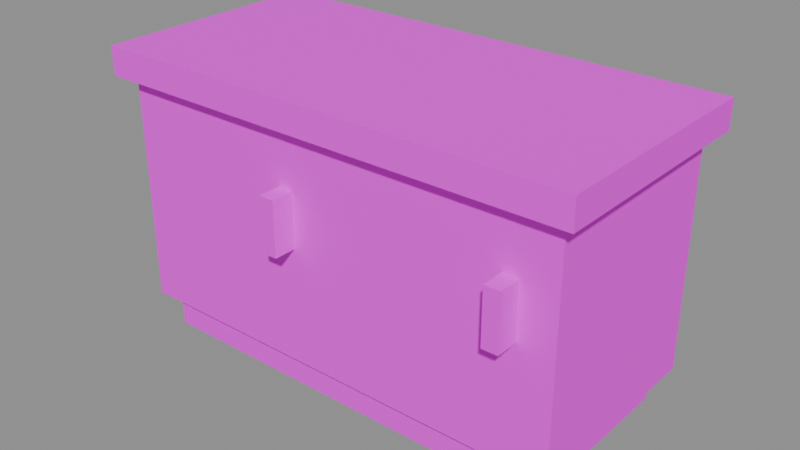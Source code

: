 # Source: CabinCabinet.blend  (saved by Blender 5.2.45; exported with 4.5.12 LTS)
import bpy
from mathutils import Matrix  # noqa: F401  (used for matrix-valued properties, if any)

bpy.ops.wm.read_factory_settings(use_empty=True)
scene = bpy.context.scene
scene.name = 'CabinCabinet'

# ---- images (referenced by path relative to the original .blend; pixels are not part of the script)
import os
ASSET_DIR = os.environ.get("B2B_ASSET_DIR", "")  # directory of the original .blend (textures are referenced by path, not embedded)
HERE = os.path.dirname(os.path.abspath(__file__))  # packed textures are extracted next to this script under _unpacked/

def load_image(name, relpath, width, height, colorspace="sRGB"):
    """Load a texture the original file referenced (path relative to the .blend, or extracted next to this script)."""
    p = next((c for c in (os.path.join(HERE, relpath), os.path.join(ASSET_DIR, relpath)) if relpath and os.path.exists(c)), "")
    if p:
        img = bpy.data.images.load(p, check_existing=True)
        img.name = name
    else:  # same state as the original file: an image datablock whose file is absent (Cycles renders it pink)
        img = bpy.data.images.new(name, width, height)
        img.source = "FILE"
        img.filepath = "//" + (relpath or name)
    img.colorspace_settings.name = colorspace
    return img
img_fuelstop04_atlas_png = load_image('FuelStop04_Atlas.png', 'FuelStop04_Atlas.png', 1024, 1024, 'sRGB')

# ---- materials (node trees are filled in below, after node groups)
mat_fuelstop04_atlas = bpy.data.materials.new('FuelStop04_Atlas')

# ---- material node trees
mat_fuelstop04_atlas.use_nodes = True; mat_fuelstop04_atlas.node_tree.nodes.clear()
_N = mat_fuelstop04_atlas.node_tree.nodes; _L = mat_fuelstop04_atlas.node_tree.links
n0 = _N.new('ShaderNodeOutputMaterial'); n0.name = 'Material Output'; n0.location = (0, 0)
n1 = _N.new('ShaderNodeBsdfPrincipled'); n1.name = 'Principled BSDF'; n1.location = (0, 0)
n1.inputs[2].default_value = 0.92
n1.inputs[10].default_value = 0.005
n2 = _N.new('ShaderNodeTexImage'); n2.name = 'Image Texture'; n2.location = (0, 0)
n2.image = img_fuelstop04_atlas_png
n2.interpolation = 'Closest'
n2.extension = 'EXTEND'
n3 = _N.new('ShaderNodeVertexColor'); n3.name = 'Color Attribute'; n3.location = (0, 0)
n3.layer_name = 'Color'
n4 = _N.new('ShaderNodeMath'); n4.name = 'Math'; n4.location = (0, 0)
n4.operation = 'MULTIPLY'
n4.inputs[1].default_value = 2.0
_L.new(n2.outputs[0], n1.inputs[0])
_L.new(n2.outputs[1], n1.inputs[4])
_L.new(n2.outputs[0], n1.inputs[27])
_L.new(n3.outputs[1], n4.inputs[0])
_L.new(n4.outputs[0], n1.inputs[28])
_L.new(n1.outputs[0], n0.inputs[0])
n0.is_active_output = True

# ---- meshes
me_cabincabinet = bpy.data.meshes.new('CabinCabinet')
me_cabincabinet.from_pydata([(-0.74, -0.32, 0.0), (-0.74, 0.32, 0.0), (0.74, 0.32, 0.0), (0.74, -0.32, 0.0), (-0.74, -0.32, 0.16), (0.74, -0.32, 0.16), (0.74, 0.32, 0.16), (-0.74, 0.32, 0.16), (-0.74, -0.32, 0.0), (0.74, -0.32, 0.0), (0.74, -0.32, 0.16), (-0.74, -0.32, 0.16), (0.74, -0.32, 0.0), (0.74, 0.32, 0.0), (0.74, 0.32, 0.16), (0.74, -0.32, 0.16), (0.74, 0.32, 0.0), (-0.74, 0.32, 0.0), (-0.74, 0.32, 0.16), (0.74, 0.32, 0.16), (-0.74, 0.32, 0.0), (-0.74, -0.32, 0.0), (-0.74, -0.32, 0.16), (-0.74, 0.32, 0.16), (-0.8, -0.36, 0.12), (-0.8, 0.36, 0.12), (0.8, 0.36, 0.12), (0.8, -0.36, 0.12), (-0.8, -0.36, 0.92), (0.8, -0.36, 0.92), (0.8, 0.36, 0.92), (-0.8, 0.36, 0.92), (-0.8, -0.36, 0.85), (-0.8, -0.36, 0.19), (-0.76, -0.36, 0.19), (-0.76, -0.36, 0.85), (-0.04, -0.36, 0.19), (0.04, -0.36, 0.19), (0.04, -0.36, 0.85), (-0.04, -0.36, 0.85), (0.76, -0.36, 0.92), (-0.8, -0.36, 0.92), (-0.8, -0.36, 0.85), (0.76, -0.36, 0.85), (0.8, -0.36, 0.19), (0.8, -0.36, 0.92), (0.76, -0.36, 0.92), (0.76, -0.36, 0.19), (-0.8, -0.36, 0.12), (0.8, -0.36, 0.12), (0.8, -0.36, 0.19), (-0.8, -0.36, 0.19), (0.8, -0.36, 0.12), (0.8, 0.36, 0.12), (0.8, 0.36, 0.92), (0.8, -0.36, 0.92), (0.8, 0.36, 0.12), (-0.8, 0.36, 0.12), (-0.8, 0.36, 0.92), (0.8, 0.36, 0.92), (-0.8, 0.36, 0.12), (-0.8, -0.36, 0.12), (-0.8, -0.36, 0.92), (-0.8, 0.36, 0.92), (-0.85, -0.41, 0.92), (-0.85, 0.41, 0.92), (0.85, 0.41, 0.92), (0.85, -0.41, 0.92), (-0.85, -0.41, 1.02), (0.85, -0.41, 1.02), (0.85, 0.41, 1.02), (-0.85, 0.41, 1.02), (-0.85, -0.41, 0.92), (0.85, -0.41, 0.92), (0.85, -0.41, 1.02), (-0.85, -0.41, 1.02), (0.85, -0.41, 0.92), (0.85, 0.41, 0.92), (0.85, 0.41, 1.02), (0.85, -0.41, 1.02), (0.85, 0.41, 0.92), (-0.85, 0.41, 0.92), (-0.85, 0.41, 1.02), (0.85, 0.41, 1.02), (-0.85, 0.41, 0.92), (-0.85, -0.41, 0.92), (-0.85, -0.41, 1.02), (-0.85, 0.41, 1.02), (-0.76, -0.36, 0.19), (-0.04, -0.36, 0.19), (-0.04, -0.36, 0.85), (-0.76, -0.36, 0.85), (-0.1775, -0.44, 0.525), (-0.1775, -0.36, 0.525), (-0.1225, -0.36, 0.525), (-0.1225, -0.44, 0.525), (-0.1775, -0.44, 0.715), (-0.1225, -0.44, 0.715), (-0.1225, -0.36, 0.715), (-0.1775, -0.36, 0.715), (-0.1775, -0.44, 0.525), (-0.1225, -0.44, 0.525), (-0.1225, -0.44, 0.715), (-0.1775, -0.44, 0.715), (-0.1225, -0.44, 0.525), (-0.1225, -0.36, 0.525), (-0.1225, -0.36, 0.715), (-0.1225, -0.44, 0.715), (-0.1225, -0.36, 0.525), (-0.1775, -0.36, 0.525), (-0.1775, -0.36, 0.715), (-0.1225, -0.36, 0.715), (-0.1775, -0.36, 0.525), (-0.1775, -0.44, 0.525), (-0.1775, -0.44, 0.715), (-0.1775, -0.36, 0.715), (0.04, -0.36, 0.19), (0.76, -0.36, 0.19), (0.76, -0.36, 0.85), (0.04, -0.36, 0.85), (0.6225, -0.44, 0.525), (0.6225, -0.36, 0.525), (0.6775, -0.36, 0.525), (0.6775, -0.44, 0.525), (0.6225, -0.44, 0.715), (0.6775, -0.44, 0.715), (0.6775, -0.36, 0.715), (0.6225, -0.36, 0.715), (0.6225, -0.44, 0.525), (0.6775, -0.44, 0.525), (0.6775, -0.44, 0.715), (0.6225, -0.44, 0.715), (0.6775, -0.44, 0.525), (0.6775, -0.36, 0.525), (0.6775, -0.36, 0.715), (0.6775, -0.44, 0.715), (0.6775, -0.36, 0.525), (0.6225, -0.36, 0.525), (0.6225, -0.36, 0.715), (0.6775, -0.36, 0.715), (0.6225, -0.36, 0.525), (0.6225, -0.44, 0.525), (0.6225, -0.44, 0.715), (0.6225, -0.36, 0.715)], [], [(0, 1, 2, 3), (4, 5, 6, 7), (8, 9, 10, 11), (12, 13, 14, 15), (16, 17, 18, 19), (20, 21, 22, 23), (24, 25, 26, 27), (28, 29, 30, 31), (32, 33, 34, 35), (36, 37, 38, 39), (40, 41, 42, 43), (44, 45, 46, 47), (48, 49, 50, 51), (52, 53, 54, 55), (56, 57, 58, 59), (60, 61, 62, 63), (64, 65, 66, 67), (68, 69, 70, 71), (72, 73, 74, 75), (76, 77, 78, 79), (80, 81, 82, 83), (84, 85, 86, 87), (88, 89, 90, 91), (92, 93, 94, 95), (96, 97, 98, 99), (100, 101, 102, 103), (104, 105, 106, 107), (108, 109, 110, 111), (112, 113, 114, 115), (116, 117, 118, 119), (120, 121, 122, 123), (124, 125, 126, 127), (128, 129, 130, 131), (132, 133, 134, 135), (136, 137, 138, 139), (140, 141, 142, 143)])
_uv = me_cabincabinet.uv_layers.new(name='AtlasUV')
_uv.uv.foreach_set('vector', [0.2539, 0.5039, 0.2539, 0.7461, 0.4961, 0.7461, 0.4961, 0.5039, 0.2539, 0.5039, 0.4961, 0.5039, 0.4961, 0.7461, 0.2539, 0.7461, 0.2539, 0.5039, 0.4961, 0.5039, 0.4961, 0.7461, 0.2539, 0.7461, 0.2539, 0.5039, 0.4961, 0.5039, 0.4961, 0.7461, 0.2539, 0.7461, 0.4961, 0.5039, 0.2539, 0.5039, 0.2539, 0.7461, 0.4961, 0.7461, 0.4961, 0.5039, 0.2539, 0.5039, 0.2539, 0.7461, 0.4961, 0.7461, 0.2539, 0.7539, 0.2539, 0.9961, 0.4961, 0.9961, 0.4961, 0.7539, 0.2539, 0.7539, 0.4961, 0.7539, 0.4961, 0.9961, 0.2539, 0.9961, 0.2539, 0.9749, 0.2539, 0.7751, 0.26, 0.7751, 0.26, 0.9749, 0.3689, 0.7751, 0.3811, 0.7751, 0.3811, 0.9749, 0.3689, 0.9749, 0.49, 0.9961, 0.2539, 0.9961, 0.2539, 0.9749, 0.49, 0.9749, 0.4961, 0.7751, 0.4961, 0.9961, 0.49, 0.9961, 0.49, 0.7751, 0.2539, 0.7539, 0.4961, 0.7539, 0.4961, 0.7751, 0.2539, 0.7751, 0.2539, 0.7539, 0.4961, 0.7539, 0.4961, 0.9961, 0.2539, 0.9961, 0.4961, 0.7539, 0.2539, 0.7539, 0.2539, 0.9961, 0.4961, 0.9961, 0.4961, 0.7539, 0.2539, 0.7539, 0.2539, 0.9961, 0.4961, 0.9961, 0.5039, 0.5039, 0.5039, 0.7461, 0.7461, 0.7461, 0.7461, 0.5039, 0.5039, 0.5039, 0.7461, 0.5039, 0.7461, 0.7461, 0.5039, 0.7461, 0.5039, 0.5039, 0.7461, 0.5039, 0.7461, 0.7461, 0.5039, 0.7461, 0.5039, 0.5039, 0.7461, 0.5039, 0.7461, 0.7461, 0.5039, 0.7461, 0.7461, 0.5039, 0.5039, 0.5039, 0.5039, 0.7461, 0.7461, 0.7461, 0.7461, 0.5039, 0.5039, 0.5039, 0.5039, 0.7461, 0.7461, 0.7461, 0.003906, 0.7539, 0.2461, 0.7539, 0.2461, 0.9961, 0.003906, 0.9961, 0.2539, 0.5039, 0.2539, 0.7461, 0.4961, 0.7461, 0.4961, 0.5039, 0.2539, 0.5039, 0.4961, 0.5039, 0.4961, 0.7461, 0.2539, 0.7461, 0.2539, 0.5039, 0.4961, 0.5039, 0.4961, 0.7461, 0.2539, 0.7461, 0.2539, 0.5039, 0.4961, 0.5039, 0.4961, 0.7461, 0.2539, 0.7461, 0.4961, 0.5039, 0.2539, 0.5039, 0.2539, 0.7461, 0.4961, 0.7461, 0.4961, 0.5039, 0.2539, 0.5039, 0.2539, 0.7461, 0.4961, 0.7461, 0.003906, 0.7539, 0.2461, 0.7539, 0.2461, 0.9961, 0.003906, 0.9961, 0.2539, 0.5039, 0.2539, 0.7461, 0.4961, 0.7461, 0.4961, 0.5039, 0.2539, 0.5039, 0.4961, 0.5039, 0.4961, 0.7461, 0.2539, 0.7461, 0.2539, 0.5039, 0.4961, 0.5039, 0.4961, 0.7461, 0.2539, 0.7461, 0.2539, 0.5039, 0.4961, 0.5039, 0.4961, 0.7461, 0.2539, 0.7461, 0.4961, 0.5039, 0.2539, 0.5039, 0.2539, 0.7461, 0.4961, 0.7461, 0.4961, 0.5039, 0.2539, 0.5039, 0.2539, 0.7461, 0.4961, 0.7461])
_ca = me_cabincabinet.color_attributes.new('Color', 'FLOAT_COLOR', 'CORNER')
_ca.data.foreach_set('color', [1.0, 1.0, 1.0, 0.0, 1.0, 1.0, 1.0, 0.0, 1.0, 1.0, 1.0, 0.0, 1.0, 1.0, 1.0, 0.0, 1.0, 1.0, 1.0, 0.0, 1.0, 1.0, 1.0, 0.0, 1.0, 1.0, 1.0, 0.0, 1.0, 1.0, 1.0, 0.0, 1.0, 1.0, 1.0, 0.0, 1.0, 1.0, 1.0, 0.0, 1.0, 1.0, 1.0, 0.0, 1.0, 1.0, 1.0, 0.0, 1.0, 1.0, 1.0, 0.0, 1.0, 1.0, 1.0, 0.0, 1.0, 1.0, 1.0, 0.0, 1.0, 1.0, 1.0, 0.0, 1.0, 1.0, 1.0, 0.0, 1.0, 1.0, 1.0, 0.0, 1.0, 1.0, 1.0, 0.0, 1.0, 1.0, 1.0, 0.0, 1.0, 1.0, 1.0, 0.0, 1.0, 1.0, 1.0, 0.0, 1.0, 1.0, 1.0, 0.0, 1.0, 1.0, 1.0, 0.0, 1.0, 1.0, 1.0, 0.0, 1.0, 1.0, 1.0, 0.0, 1.0, 1.0, 1.0, 0.0, 1.0, 1.0, 1.0, 0.0, 1.0, 1.0, 1.0, 0.0, 1.0, 1.0, 1.0, 0.0, 1.0, 1.0, 1.0, 0.0, 1.0, 1.0, 1.0, 0.0, 1.0, 1.0, 1.0, 0.0, 1.0, 1.0, 1.0, 0.0, 1.0, 1.0, 1.0, 0.0, 1.0, 1.0, 1.0, 0.0, 1.0, 1.0, 1.0, 0.0, 1.0, 1.0, 1.0, 0.0, 1.0, 1.0, 1.0, 0.0, 1.0, 1.0, 1.0, 0.0, 1.0, 1.0, 1.0, 0.0, 1.0, 1.0, 1.0, 0.0, 1.0, 1.0, 1.0, 0.0, 1.0, 1.0, 1.0, 0.0, 1.0, 1.0, 1.0, 0.0, 1.0, 1.0, 1.0, 0.0, 1.0, 1.0, 1.0, 0.0, 1.0, 1.0, 1.0, 0.0, 1.0, 1.0, 1.0, 0.0, 1.0, 1.0, 1.0, 0.0, 1.0, 1.0, 1.0, 0.0, 1.0, 1.0, 1.0, 0.0, 1.0, 1.0, 1.0, 0.0, 1.0, 1.0, 1.0, 0.0, 1.0, 1.0, 1.0, 0.0, 1.0, 1.0, 1.0, 0.0, 1.0, 1.0, 1.0, 0.0, 1.0, 1.0, 1.0, 0.0, 1.0, 1.0, 1.0, 0.0, 1.0, 1.0, 1.0, 0.0, 1.0, 1.0, 1.0, 0.0, 1.0, 1.0, 1.0, 0.0, 1.0, 1.0, 1.0, 0.0, 1.0, 1.0, 1.0, 0.0, 1.0, 1.0, 1.0, 0.0, 1.0, 1.0, 1.0, 0.0, 1.0, 1.0, 1.0, 0.0, 1.0, 1.0, 1.0, 0.0, 1.0, 1.0, 1.0, 0.0, 1.0, 1.0, 1.0, 0.0, 1.0, 1.0, 1.0, 0.0, 1.0, 1.0, 1.0, 0.0, 1.0, 1.0, 1.0, 0.0, 1.0, 1.0, 1.0, 0.0, 1.0, 1.0, 1.0, 0.0, 1.0, 1.0, 1.0, 0.0, 1.0, 1.0, 1.0, 0.0, 1.0, 1.0, 1.0, 0.0, 1.0, 1.0, 1.0, 0.0, 1.0, 1.0, 1.0, 0.0, 1.0, 1.0, 1.0, 0.0, 1.0, 1.0, 1.0, 0.0, 1.0, 1.0, 1.0, 0.0, 1.0, 1.0, 1.0, 0.0, 1.0, 1.0, 1.0, 0.0, 1.0, 1.0, 1.0, 0.0, 1.0, 1.0, 1.0, 0.0, 1.0, 1.0, 1.0, 0.0, 1.0, 1.0, 1.0, 0.0, 1.0, 1.0, 1.0, 0.0, 1.0, 1.0, 1.0, 0.0, 1.0, 1.0, 1.0, 0.0, 1.0, 1.0, 1.0, 0.0, 1.0, 1.0, 1.0, 0.0, 1.0, 1.0, 1.0, 0.0, 1.0, 1.0, 1.0, 0.0, 1.0, 1.0, 1.0, 0.0, 1.0, 1.0, 1.0, 0.0, 1.0, 1.0, 1.0, 0.0, 1.0, 1.0, 1.0, 0.0, 1.0, 1.0, 1.0, 0.0, 1.0, 1.0, 1.0, 0.0, 1.0, 1.0, 1.0, 0.0, 1.0, 1.0, 1.0, 0.0, 1.0, 1.0, 1.0, 0.0, 1.0, 1.0, 1.0, 0.0, 1.0, 1.0, 1.0, 0.0, 1.0, 1.0, 1.0, 0.0, 1.0, 1.0, 1.0, 0.0, 1.0, 1.0, 1.0, 0.0, 1.0, 1.0, 1.0, 0.0, 1.0, 1.0, 1.0, 0.0, 1.0, 1.0, 1.0, 0.0, 1.0, 1.0, 1.0, 0.0, 1.0, 1.0, 1.0, 0.0, 1.0, 1.0, 1.0, 0.0, 1.0, 1.0, 1.0, 0.0, 1.0, 1.0, 1.0, 0.0, 1.0, 1.0, 1.0, 0.0, 1.0, 1.0, 1.0, 0.0, 1.0, 1.0, 1.0, 0.0, 1.0, 1.0, 1.0, 0.0, 1.0, 1.0, 1.0, 0.0, 1.0, 1.0, 1.0, 0.0, 1.0, 1.0, 1.0, 0.0, 1.0, 1.0, 1.0, 0.0, 1.0, 1.0, 1.0, 0.0, 1.0, 1.0, 1.0, 0.0, 1.0, 1.0, 1.0, 0.0, 1.0, 1.0, 1.0, 0.0, 1.0, 1.0, 1.0, 0.0, 1.0, 1.0, 1.0, 0.0, 1.0, 1.0, 1.0, 0.0, 1.0, 1.0, 1.0, 0.0, 1.0, 1.0, 1.0, 0.0, 1.0, 1.0, 1.0, 0.0, 1.0, 1.0, 1.0, 0.0, 1.0, 1.0, 1.0, 0.0, 1.0, 1.0, 1.0, 0.0, 1.0, 1.0, 1.0, 0.0, 1.0, 1.0, 1.0, 0.0, 1.0, 1.0, 1.0, 0.0, 1.0, 1.0, 1.0, 0.0, 1.0, 1.0, 1.0, 0.0])
me_cabincabinet.materials.append(mat_fuelstop04_atlas)
me_cabincabinet.update()

# ---- objects
ob_cabincabinet = bpy.data.objects.new('CabinCabinet', me_cabincabinet)

# ---- transforms, parenting, visibility, modifiers, constraints
ob_cabincabinet.location = (0.0, 0.0, 0.0)

# ---- collection membership
scene.collection.objects.link(ob_cabincabinet)

# ---- scene / render settings (as saved in the file)
scene.frame_start = 1; scene.frame_end = 250; scene.frame_set(1)
scene.render.engine = 'BLENDER_EEVEE_NEXT'
scene.render.image_settings.exr_codec = 'NONE'
scene.render.use_bake_clear = False
scene.render.bake_margin = 0
scene.render.bake_bias = 0.0
scene.render.bake_samples = 0
scene.render.simplify_subdivision_render = 0
scene.render.simplify_child_particles_render = 0.0
scene.render.compositor_device = 'GPU'
scene.eevee.use_volume_custom_range = False
scene.eevee.gtao_distance = 0.0
scene.eevee.use_fast_gi = False
scene.eevee.fast_gi_thickness_near = 0.1
scene.eevee.fast_gi_thickness_far = 0.0
scene.eevee.ray_tracing_options.screen_trace_thickness = 0.1
bpy.context.view_layer.update()

# ---- added for rendering (the .blend has no active camera and no usable light): camera, sun + grey world if the file has none
cam_auto = bpy.data.cameras.new('AutoCamera')
cam_auto.lens = 50.0
cam_auto.sensor_width = 36.0
cam_auto.clip_end = 1000.0
ob_auto_camera = bpy.data.objects.new('AutoCamera', cam_auto)
scene.collection.objects.link(ob_auto_camera)
ob_auto_camera.location = (1.99576, -2.40992, 2.10661)
ob_auto_camera.rotation_euler = (1.09748, -7.21219e-08, 0.694738)
scene.camera = ob_auto_camera
light_auto_sun = bpy.data.lights.new('AutoSun', 'SUN')
light_auto_sun.energy = 3.0
light_auto_sun.angle = 0.0523599
ob_auto_sun = bpy.data.objects.new('AutoSun', light_auto_sun)
scene.collection.objects.link(ob_auto_sun)
ob_auto_sun.rotation_euler = (0.872665, 0.174533, 0.523599)
if scene.world is None:
    world_auto = bpy.data.worlds.new('AutoWorld')
    world_auto.color = (0.3, 0.3, 0.3)
    scene.world = world_auto
bpy.context.view_layer.update()
